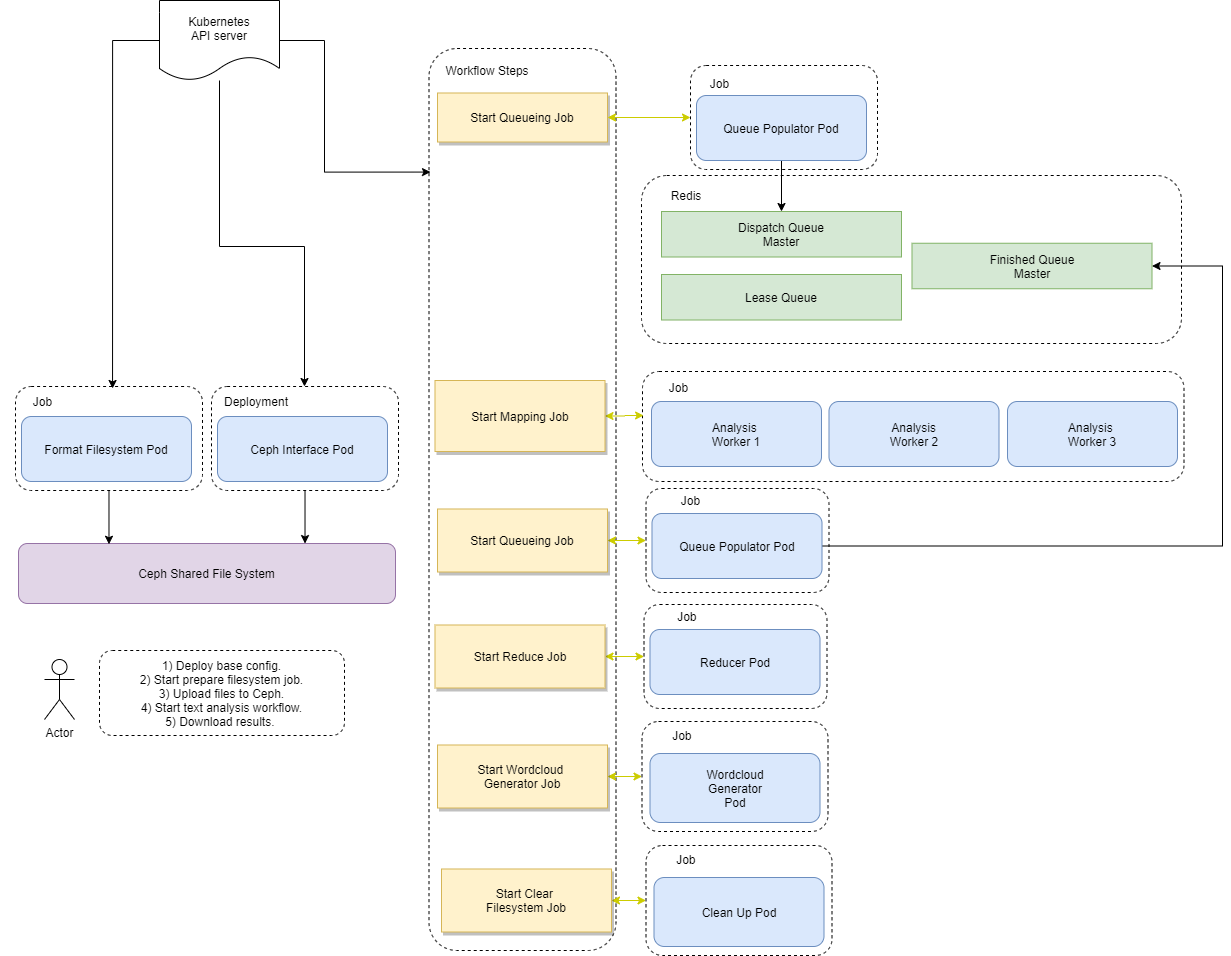

The diagram above was exported from draw.io. Its source (the exported page's mxGraphModel, read from the mxfile embedded in the PNG):
<mxGraphModel dx="1739" dy="813" grid="0" gridSize="10" guides="1" tooltips="1" connect="1" arrows="1" fold="1" page="1" pageScale="1" pageWidth="827" pageHeight="1169" math="0" shadow="0">
  <root>
    <mxCell id="0" />
    <mxCell id="1" parent="0" />
    <mxCell id="SoJZPFjFVixbkQtf42Fm-85" value="" style="rounded=1;whiteSpace=wrap;html=1;fillColor=none;dashed=1;" parent="1" vertex="1">
      <mxGeometry x="-567" y="512" width="187" height="104" as="geometry" />
    </mxCell>
    <mxCell id="ebKSLEoR_j6pasOLlG8V-31" value="" style="rounded=1;whiteSpace=wrap;html=1;fillColor=none;dashed=1;" parent="1" vertex="1">
      <mxGeometry x="60" y="497" width="541.5" height="110" as="geometry" />
    </mxCell>
    <mxCell id="ebKSLEoR_j6pasOLlG8V-30" value="Job " style="text;html=1;strokeColor=none;fillColor=none;align=center;verticalAlign=middle;whiteSpace=wrap;rounded=0;" parent="1" vertex="1">
      <mxGeometry x="53.5" y="503" width="85" height="20" as="geometry" />
    </mxCell>
    <mxCell id="ebKSLEoR_j6pasOLlG8V-114" value="" style="rounded=1;whiteSpace=wrap;html=1;fillColor=none;dashed=1;" parent="1" vertex="1">
      <mxGeometry x="59.5" y="847" width="186" height="110" as="geometry" />
    </mxCell>
    <mxCell id="ebKSLEoR_j6pasOLlG8V-7" value="" style="rounded=1;whiteSpace=wrap;html=1;fillColor=none;dashed=1;" parent="1" vertex="1">
      <mxGeometry x="59" y="301" width="540" height="168" as="geometry" />
    </mxCell>
    <mxCell id="ebKSLEoR_j6pasOLlG8V-101" value="" style="rounded=1;whiteSpace=wrap;html=1;fillColor=none;dashed=1;" parent="1" vertex="1">
      <mxGeometry x="61.5" y="730" width="183" height="104" as="geometry" />
    </mxCell>
    <mxCell id="ebKSLEoR_j6pasOLlG8V-85" value="" style="rounded=1;whiteSpace=wrap;html=1;fillColor=none;dashed=1;" parent="1" vertex="1">
      <mxGeometry x="-153.5" y="174" width="187" height="902" as="geometry" />
    </mxCell>
    <mxCell id="ebKSLEoR_j6pasOLlG8V-4" value="Analysis &lt;br&gt;Worker 1" style="rounded=1;whiteSpace=wrap;html=1;fillColor=#dae8fc;strokeColor=#6c8ebf;" parent="1" vertex="1">
      <mxGeometry x="69" y="527" width="170" height="65" as="geometry" />
    </mxCell>
    <mxCell id="ebKSLEoR_j6pasOLlG8V-5" value="&amp;nbsp;Analysis&amp;nbsp;&lt;br&gt;Worker 2" style="rounded=1;whiteSpace=wrap;html=1;fillColor=#dae8fc;strokeColor=#6c8ebf;" parent="1" vertex="1">
      <mxGeometry x="246.5" y="527" width="170" height="65" as="geometry" />
    </mxCell>
    <mxCell id="ebKSLEoR_j6pasOLlG8V-6" value="Analysis&amp;nbsp;&lt;br&gt;Worker 3" style="rounded=1;whiteSpace=wrap;html=1;fillColor=#dae8fc;strokeColor=#6c8ebf;" parent="1" vertex="1">
      <mxGeometry x="425" y="527" width="170" height="65" as="geometry" />
    </mxCell>
    <mxCell id="ebKSLEoR_j6pasOLlG8V-8" value="Ceph Shared File System" style="rounded=1;whiteSpace=wrap;html=1;fillColor=#e1d5e7;strokeColor=#9673a6;" parent="1" vertex="1">
      <mxGeometry x="-564" y="669" width="377" height="60" as="geometry" />
    </mxCell>
    <mxCell id="ebKSLEoR_j6pasOLlG8V-17" value="Redis" style="text;html=1;strokeColor=none;fillColor=none;align=center;verticalAlign=middle;whiteSpace=wrap;rounded=0;" parent="1" vertex="1">
      <mxGeometry x="53.5" y="301" width="100" height="40" as="geometry" />
    </mxCell>
    <mxCell id="ebKSLEoR_j6pasOLlG8V-19" value="Finished Queue&lt;br&gt;Master" style="rounded=0;whiteSpace=wrap;html=1;fillColor=#d5e8d4;strokeColor=#82b366;" parent="1" vertex="1">
      <mxGeometry x="329.5" y="368.75" width="240" height="45.5" as="geometry" />
    </mxCell>
    <mxCell id="ebKSLEoR_j6pasOLlG8V-47" style="edgeStyle=orthogonalEdgeStyle;rounded=0;orthogonalLoop=1;jettySize=auto;html=1;entryX=0.5;entryY=0;entryDx=0;entryDy=0;startArrow=classic;startFill=1;" parent="1" source="ebKSLEoR_j6pasOLlG8V-41" edge="1">
      <mxGeometry relative="1" as="geometry">
        <Array as="points">
          <mxPoint x="118" y="347" />
          <mxPoint x="118" y="347" />
        </Array>
        <mxPoint x="118.00000000000045" y="354" as="targetPoint" />
      </mxGeometry>
    </mxCell>
    <mxCell id="ebKSLEoR_j6pasOLlG8V-91" style="edgeStyle=orthogonalEdgeStyle;rounded=0;orthogonalLoop=1;jettySize=auto;html=1;entryX=0.5;entryY=0;entryDx=0;entryDy=0;startArrow=classic;startFill=1;" parent="1" source="ebKSLEoR_j6pasOLlG8V-41" edge="1">
      <mxGeometry relative="1" as="geometry">
        <Array as="points">
          <mxPoint x="280" y="345" />
          <mxPoint x="280" y="345" />
        </Array>
        <mxPoint x="280" y="354" as="targetPoint" />
      </mxGeometry>
    </mxCell>
    <mxCell id="ebKSLEoR_j6pasOLlG8V-41" value="Dispatch Queue&lt;br&gt;Master" style="rounded=0;whiteSpace=wrap;html=1;fillColor=#d5e8d4;strokeColor=#82b366;" parent="1" vertex="1">
      <mxGeometry x="79" y="337" width="240" height="45.5" as="geometry" />
    </mxCell>
    <mxCell id="ebKSLEoR_j6pasOLlG8V-49" style="edgeStyle=orthogonalEdgeStyle;rounded=0;orthogonalLoop=1;jettySize=auto;html=1;exitX=0.5;exitY=1;exitDx=0;exitDy=0;" parent="1" edge="1">
      <mxGeometry relative="1" as="geometry">
        <mxPoint x="449" y="382.5" as="sourcePoint" />
        <mxPoint x="449" y="382.5" as="targetPoint" />
      </mxGeometry>
    </mxCell>
    <mxCell id="ebKSLEoR_j6pasOLlG8V-51" value="Reducer Pod" style="rounded=1;whiteSpace=wrap;html=1;fillColor=#dae8fc;strokeColor=#6c8ebf;" parent="1" vertex="1">
      <mxGeometry x="67.5" y="755" width="170" height="65" as="geometry" />
    </mxCell>
    <mxCell id="SoJZPFjFVixbkQtf42Fm-56" style="edgeStyle=orthogonalEdgeStyle;rounded=0;orthogonalLoop=1;jettySize=auto;html=1;startArrow=none;startFill=0;endArrow=classic;endFill=1;strokeColor=#000000;entryX=0.519;entryY=0.019;entryDx=0;entryDy=0;entryPerimeter=0;" parent="1" source="ebKSLEoR_j6pasOLlG8V-53" target="SoJZPFjFVixbkQtf42Fm-85" edge="1">
      <mxGeometry relative="1" as="geometry">
        <mxPoint x="-452" y="441" as="targetPoint" />
        <Array as="points">
          <mxPoint x="-470" y="166" />
        </Array>
      </mxGeometry>
    </mxCell>
    <mxCell id="SoJZPFjFVixbkQtf42Fm-57" style="edgeStyle=orthogonalEdgeStyle;rounded=0;orthogonalLoop=1;jettySize=auto;html=1;startArrow=none;startFill=0;endArrow=classic;endFill=1;strokeColor=#000000;" parent="1" source="ebKSLEoR_j6pasOLlG8V-53" target="SoJZPFjFVixbkQtf42Fm-82" edge="1">
      <mxGeometry relative="1" as="geometry">
        <mxPoint x="-277.9411764705883" y="510" as="targetPoint" />
        <Array as="points">
          <mxPoint x="-363" y="372" />
          <mxPoint x="-278" y="372" />
        </Array>
      </mxGeometry>
    </mxCell>
    <mxCell id="SoJZPFjFVixbkQtf42Fm-60" style="edgeStyle=orthogonalEdgeStyle;rounded=0;orthogonalLoop=1;jettySize=auto;html=1;startArrow=none;startFill=0;endArrow=classic;endFill=1;strokeColor=#000000;entryX=0.008;entryY=0.137;entryDx=0;entryDy=0;entryPerimeter=0;exitX=1;exitY=0.5;exitDx=0;exitDy=0;" parent="1" source="ebKSLEoR_j6pasOLlG8V-53" target="ebKSLEoR_j6pasOLlG8V-85" edge="1">
      <mxGeometry relative="1" as="geometry">
        <mxPoint x="-164" y="166" as="targetPoint" />
        <Array as="points">
          <mxPoint x="-258" y="166" />
          <mxPoint x="-258" y="298" />
        </Array>
      </mxGeometry>
    </mxCell>
    <mxCell id="ebKSLEoR_j6pasOLlG8V-53" value="Kubernetes&lt;br&gt;API server" style="shape=document;whiteSpace=wrap;html=1;boundedLbl=1;fillColor=none;" parent="1" vertex="1">
      <mxGeometry x="-423" y="126" width="120" height="80" as="geometry" />
    </mxCell>
    <mxCell id="ebKSLEoR_j6pasOLlG8V-57" value="Wordcloud&lt;br&gt;Generator&lt;br&gt;Pod" style="rounded=1;whiteSpace=wrap;html=1;fillColor=#dae8fc;strokeColor=#6c8ebf;" parent="1" vertex="1">
      <mxGeometry x="67.5" y="879" width="170" height="69" as="geometry" />
    </mxCell>
    <mxCell id="ebKSLEoR_j6pasOLlG8V-73" value="Actor" style="shape=umlActor;verticalLabelPosition=bottom;labelBackgroundColor=#ffffff;verticalAlign=top;html=1;outlineConnect=0;fillColor=none;" parent="1" vertex="1">
      <mxGeometry x="-538" y="785" width="30" height="60" as="geometry" />
    </mxCell>
    <mxCell id="ebKSLEoR_j6pasOLlG8V-78" value="Workflow Steps" style="text;html=1;strokeColor=none;fillColor=none;align=center;verticalAlign=middle;whiteSpace=wrap;rounded=0;" parent="1" vertex="1">
      <mxGeometry x="-147.5" y="186" width="103.5" height="20" as="geometry" />
    </mxCell>
    <mxCell id="ebKSLEoR_j6pasOLlG8V-81" value="Job&amp;nbsp;" style="text;html=1;strokeColor=none;fillColor=none;align=center;verticalAlign=middle;whiteSpace=wrap;rounded=0;" parent="1" vertex="1">
      <mxGeometry x="63.5" y="732" width="85" height="20" as="geometry" />
    </mxCell>
    <mxCell id="ebKSLEoR_j6pasOLlG8V-102" value="&lt;span&gt;1) Deploy base config.&lt;/span&gt;&lt;br&gt;&lt;div&gt;&lt;span&gt;2) Start prepare filesystem job.&lt;/span&gt;&lt;/div&gt;&lt;div&gt;&lt;span&gt;3) Upload files to Ceph.&lt;/span&gt;&lt;/div&gt;&lt;span&gt;4) Start text analysis workflow.&lt;br&gt;5) Download results.&amp;nbsp;&lt;/span&gt;" style="rounded=1;whiteSpace=wrap;html=1;dashed=1;fillColor=none;align=center;shadow=0;glass=0;" parent="1" vertex="1">
      <mxGeometry x="-483" y="776" width="245" height="85" as="geometry" />
    </mxCell>
    <mxCell id="ebKSLEoR_j6pasOLlG8V-105" value="" style="rounded=1;whiteSpace=wrap;html=1;fillColor=none;dashed=1;" parent="1" vertex="1">
      <mxGeometry x="108" y="191" width="187" height="104" as="geometry" />
    </mxCell>
    <mxCell id="SoJZPFjFVixbkQtf42Fm-35" style="edgeStyle=orthogonalEdgeStyle;rounded=0;orthogonalLoop=1;jettySize=auto;html=1;startArrow=none;startFill=0;endArrow=classic;endFill=1;strokeColor=#000000;" parent="1" source="ebKSLEoR_j6pasOLlG8V-106" target="ebKSLEoR_j6pasOLlG8V-41" edge="1">
      <mxGeometry relative="1" as="geometry" />
    </mxCell>
    <mxCell id="ebKSLEoR_j6pasOLlG8V-106" value="Queue Populator Pod" style="rounded=1;whiteSpace=wrap;html=1;fillColor=#dae8fc;strokeColor=#6c8ebf;" parent="1" vertex="1">
      <mxGeometry x="114" y="221" width="170" height="65" as="geometry" />
    </mxCell>
    <mxCell id="ebKSLEoR_j6pasOLlG8V-107" value="Job" style="text;html=1;strokeColor=none;fillColor=none;align=center;verticalAlign=middle;whiteSpace=wrap;rounded=0;" parent="1" vertex="1">
      <mxGeometry x="94.5" y="198.5" width="85" height="20" as="geometry" />
    </mxCell>
    <mxCell id="ebKSLEoR_j6pasOLlG8V-115" value="Job&amp;nbsp;" style="text;html=1;strokeColor=none;fillColor=none;align=center;verticalAlign=middle;whiteSpace=wrap;rounded=0;" parent="1" vertex="1">
      <mxGeometry x="52" y="850.5" width="98.5" height="20" as="geometry" />
    </mxCell>
    <mxCell id="SoJZPFjFVixbkQtf42Fm-2" value="Lease Queue" style="rounded=0;whiteSpace=wrap;html=1;fillColor=#d5e8d4;strokeColor=#82b366;" parent="1" vertex="1">
      <mxGeometry x="79" y="400" width="240" height="45.5" as="geometry" />
    </mxCell>
    <mxCell id="SoJZPFjFVixbkQtf42Fm-16" style="edgeStyle=orthogonalEdgeStyle;rounded=0;orthogonalLoop=1;jettySize=auto;html=1;entryX=0.002;entryY=0.4;entryDx=0;entryDy=0;entryPerimeter=0;startArrow=classic;startFill=1;endArrow=classic;endFill=1;strokeColor=#CCCC00;" parent="1" source="SoJZPFjFVixbkQtf42Fm-8" target="ebKSLEoR_j6pasOLlG8V-31" edge="1">
      <mxGeometry relative="1" as="geometry" />
    </mxCell>
    <mxCell id="SoJZPFjFVixbkQtf42Fm-8" value="Start Mapping Job" style="rounded=0;whiteSpace=wrap;html=1;fillColor=#fff2cc;strokeColor=#d6b656;shadow=1;" parent="1" vertex="1">
      <mxGeometry x="-147.5" y="506" width="170" height="71" as="geometry" />
    </mxCell>
    <mxCell id="SoJZPFjFVixbkQtf42Fm-26" style="edgeStyle=orthogonalEdgeStyle;rounded=0;orthogonalLoop=1;jettySize=auto;html=1;entryX=0;entryY=0.5;entryDx=0;entryDy=0;startArrow=classic;startFill=1;endArrow=classic;endFill=1;strokeColor=#CCCC00;" parent="1" source="SoJZPFjFVixbkQtf42Fm-20" target="SoJZPFjFVixbkQtf42Fm-21" edge="1">
      <mxGeometry relative="1" as="geometry" />
    </mxCell>
    <mxCell id="SoJZPFjFVixbkQtf42Fm-20" value="Start Queueing Job" style="rounded=0;whiteSpace=wrap;html=1;fillColor=#fff2cc;strokeColor=#d6b656;shadow=1;" parent="1" vertex="1">
      <mxGeometry x="-145" y="634.5" width="170" height="63" as="geometry" />
    </mxCell>
    <mxCell id="SoJZPFjFVixbkQtf42Fm-21" value="" style="rounded=1;whiteSpace=wrap;html=1;fillColor=none;dashed=1;" parent="1" vertex="1">
      <mxGeometry x="63.5" y="614" width="183" height="104" as="geometry" />
    </mxCell>
    <mxCell id="SoJZPFjFVixbkQtf42Fm-29" style="edgeStyle=orthogonalEdgeStyle;rounded=0;orthogonalLoop=1;jettySize=auto;html=1;entryX=1;entryY=0.5;entryDx=0;entryDy=0;startArrow=none;startFill=0;endArrow=classic;endFill=1;strokeColor=#000000;" parent="1" source="SoJZPFjFVixbkQtf42Fm-22" target="ebKSLEoR_j6pasOLlG8V-19" edge="1">
      <mxGeometry relative="1" as="geometry">
        <Array as="points">
          <mxPoint x="640" y="671" />
          <mxPoint x="640" y="391" />
        </Array>
      </mxGeometry>
    </mxCell>
    <mxCell id="SoJZPFjFVixbkQtf42Fm-22" value="Queue Populator Pod" style="rounded=1;whiteSpace=wrap;html=1;fillColor=#dae8fc;strokeColor=#6c8ebf;" parent="1" vertex="1">
      <mxGeometry x="69.5" y="639" width="170" height="65" as="geometry" />
    </mxCell>
    <mxCell id="SoJZPFjFVixbkQtf42Fm-23" value="Job" style="text;html=1;strokeColor=none;fillColor=none;align=center;verticalAlign=middle;whiteSpace=wrap;rounded=0;" parent="1" vertex="1">
      <mxGeometry x="65.5" y="616" width="85" height="20" as="geometry" />
    </mxCell>
    <mxCell id="SoJZPFjFVixbkQtf42Fm-28" style="edgeStyle=orthogonalEdgeStyle;rounded=0;orthogonalLoop=1;jettySize=auto;html=1;entryX=0;entryY=0.5;entryDx=0;entryDy=0;startArrow=classic;startFill=1;endArrow=classic;endFill=1;strokeColor=#CCCC00;" parent="1" source="SoJZPFjFVixbkQtf42Fm-27" target="ebKSLEoR_j6pasOLlG8V-101" edge="1">
      <mxGeometry relative="1" as="geometry" />
    </mxCell>
    <mxCell id="SoJZPFjFVixbkQtf42Fm-27" value="Start Reduce Job" style="rounded=0;whiteSpace=wrap;html=1;fillColor=#fff2cc;strokeColor=#d6b656;shadow=1;" parent="1" vertex="1">
      <mxGeometry x="-147.5" y="750.5" width="170" height="63" as="geometry" />
    </mxCell>
    <mxCell id="SoJZPFjFVixbkQtf42Fm-33" style="edgeStyle=orthogonalEdgeStyle;rounded=0;orthogonalLoop=1;jettySize=auto;html=1;entryX=0;entryY=0.5;entryDx=0;entryDy=0;startArrow=classic;startFill=1;endArrow=classic;endFill=1;strokeColor=#CCCC00;" parent="1" source="SoJZPFjFVixbkQtf42Fm-32" target="ebKSLEoR_j6pasOLlG8V-114" edge="1">
      <mxGeometry relative="1" as="geometry" />
    </mxCell>
    <mxCell id="SoJZPFjFVixbkQtf42Fm-32" value="Start Wordcloud &lt;br&gt;Generator Job" style="rounded=0;whiteSpace=wrap;html=1;fillColor=#fff2cc;strokeColor=#d6b656;shadow=1;" parent="1" vertex="1">
      <mxGeometry x="-145" y="870.5" width="170" height="63" as="geometry" />
    </mxCell>
    <mxCell id="SoJZPFjFVixbkQtf42Fm-42" value="Start Queueing&amp;nbsp;Job" style="rounded=0;whiteSpace=wrap;html=1;fillColor=#fff2cc;strokeColor=#d6b656;shadow=1;" parent="1" vertex="1">
      <mxGeometry x="-145" y="218.5" width="170" height="49" as="geometry" />
    </mxCell>
    <mxCell id="SoJZPFjFVixbkQtf42Fm-45" value="" style="rounded=1;whiteSpace=wrap;html=1;fillColor=none;dashed=1;" parent="1" vertex="1">
      <mxGeometry x="63.5" y="971" width="186" height="110" as="geometry" />
    </mxCell>
    <mxCell id="SoJZPFjFVixbkQtf42Fm-46" value="Clean Up Pod" style="rounded=1;whiteSpace=wrap;html=1;fillColor=#dae8fc;strokeColor=#6c8ebf;" parent="1" vertex="1">
      <mxGeometry x="71.5" y="1003" width="170" height="69" as="geometry" />
    </mxCell>
    <mxCell id="SoJZPFjFVixbkQtf42Fm-47" value="Job&amp;nbsp;" style="text;html=1;strokeColor=none;fillColor=none;align=center;verticalAlign=middle;whiteSpace=wrap;rounded=0;" parent="1" vertex="1">
      <mxGeometry x="56" y="974.5" width="98.5" height="20" as="geometry" />
    </mxCell>
    <mxCell id="SoJZPFjFVixbkQtf42Fm-48" style="edgeStyle=orthogonalEdgeStyle;rounded=0;orthogonalLoop=1;jettySize=auto;html=1;entryX=0;entryY=0.5;entryDx=0;entryDy=0;startArrow=classic;startFill=1;endArrow=classic;endFill=1;strokeColor=#CCCC00;" parent="1" source="SoJZPFjFVixbkQtf42Fm-49" target="SoJZPFjFVixbkQtf42Fm-45" edge="1">
      <mxGeometry relative="1" as="geometry" />
    </mxCell>
    <mxCell id="SoJZPFjFVixbkQtf42Fm-49" value="Start Clear &lt;br&gt;Filesystem Job" style="rounded=0;whiteSpace=wrap;html=1;fillColor=#fff2cc;strokeColor=#d6b656;shadow=1;" parent="1" vertex="1">
      <mxGeometry x="-141" y="994.5" width="170" height="63" as="geometry" />
    </mxCell>
    <mxCell id="SoJZPFjFVixbkQtf42Fm-66" style="edgeStyle=orthogonalEdgeStyle;rounded=0;orthogonalLoop=1;jettySize=auto;html=1;entryX=0;entryY=0.5;entryDx=0;entryDy=0;startArrow=classic;startFill=1;endArrow=classic;endFill=1;strokeColor=#CCCC00;exitX=1;exitY=0.5;exitDx=0;exitDy=0;" parent="1" source="SoJZPFjFVixbkQtf42Fm-42" target="ebKSLEoR_j6pasOLlG8V-105" edge="1">
      <mxGeometry relative="1" as="geometry">
        <mxPoint x="32.5" y="551.4857142857143" as="sourcePoint" />
        <mxPoint x="71.08300000000008" y="551" as="targetPoint" />
      </mxGeometry>
    </mxCell>
    <mxCell id="SoJZPFjFVixbkQtf42Fm-89" style="edgeStyle=orthogonalEdgeStyle;rounded=0;orthogonalLoop=1;jettySize=auto;html=1;entryX=0.76;entryY=0.001;entryDx=0;entryDy=0;entryPerimeter=0;startArrow=none;startFill=0;endArrow=classic;endFill=1;strokeColor=#000000;" parent="1" source="SoJZPFjFVixbkQtf42Fm-82" target="ebKSLEoR_j6pasOLlG8V-8" edge="1">
      <mxGeometry relative="1" as="geometry" />
    </mxCell>
    <mxCell id="SoJZPFjFVixbkQtf42Fm-82" value="" style="rounded=1;whiteSpace=wrap;html=1;fillColor=none;dashed=1;" parent="1" vertex="1">
      <mxGeometry x="-371" y="512" width="187" height="104" as="geometry" />
    </mxCell>
    <mxCell id="SoJZPFjFVixbkQtf42Fm-83" value="Ceph Interface Pod" style="rounded=1;whiteSpace=wrap;html=1;fillColor=#dae8fc;strokeColor=#6c8ebf;" parent="1" vertex="1">
      <mxGeometry x="-365" y="542" width="170" height="65" as="geometry" />
    </mxCell>
    <mxCell id="SoJZPFjFVixbkQtf42Fm-84" value="Deployment" style="text;html=1;strokeColor=none;fillColor=none;align=center;verticalAlign=middle;whiteSpace=wrap;rounded=0;" parent="1" vertex="1">
      <mxGeometry x="-391" y="517" width="130" height="20" as="geometry" />
    </mxCell>
    <mxCell id="SoJZPFjFVixbkQtf42Fm-86" value="Format Filesystem Pod" style="rounded=1;whiteSpace=wrap;html=1;fillColor=#dae8fc;strokeColor=#6c8ebf;" parent="1" vertex="1">
      <mxGeometry x="-561" y="542" width="170" height="65" as="geometry" />
    </mxCell>
    <mxCell id="SoJZPFjFVixbkQtf42Fm-87" value="Job" style="text;html=1;strokeColor=none;fillColor=none;align=center;verticalAlign=middle;whiteSpace=wrap;rounded=0;" parent="1" vertex="1">
      <mxGeometry x="-582" y="517" width="85" height="20" as="geometry" />
    </mxCell>
    <mxCell id="SoJZPFjFVixbkQtf42Fm-88" style="edgeStyle=orthogonalEdgeStyle;rounded=0;orthogonalLoop=1;jettySize=auto;html=1;entryX=0.24;entryY=0.013;entryDx=0;entryDy=0;entryPerimeter=0;startArrow=none;startFill=0;endArrow=classic;endFill=1;strokeColor=#000000;" parent="1" source="SoJZPFjFVixbkQtf42Fm-85" target="ebKSLEoR_j6pasOLlG8V-8" edge="1">
      <mxGeometry relative="1" as="geometry" />
    </mxCell>
  </root>
</mxGraphModel>